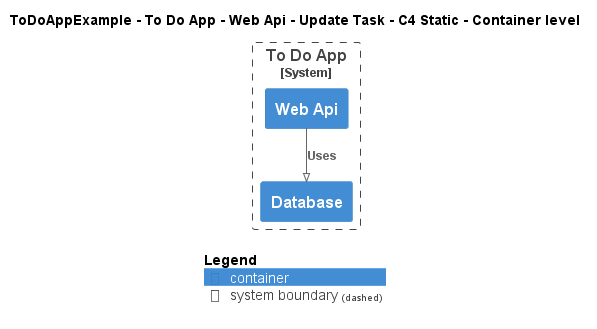

The diagram above was rendered by PlantUML. Its source (embedded in the PNG):
@startuml
!pragma layout smetana
!include ..\..\..\..\..\..\..\.c4s\C4_Container.puml

AddElementTag("c4interflow:lifecycle:new", $bgColor=green, $fontColor=#ffffff, $borderColor=green, $shadowing="False")
AddElementTag("c4interflow:lifecycle:changed", $bgColor=orange, $fontColor=#ffffff, $borderColor=orange, $shadowing="False")
AddElementTag("c4interflow:lifecycle:removed", $bgColor=red, $fontColor=#ffffff, $borderColor=red, $shadowing="False")

AddRelTag("c4interflow:lifecycle:new", $textColor=green, $lineColor=green)
AddRelTag("c4interflow:lifecycle:changed", $textColor=orange, $lineColor=orange)
AddRelTag("c4interflow:lifecycle:removed", $textColor=red, $lineColor=red)

SHOW_PERSON_PORTRAIT()
LAYOUT_TOP_DOWN()

skinparam linetype polyline

title ToDoAppExample - To Do App - Web Api - Update Task - C4 Static - Container level


System_Boundary(ToDoAppExample.SoftwareSystems.ToDoApp, "To Do App") {
    Container(ToDoAppExample.SoftwareSystems.ToDoApp.Containers.WebApi, "Web Api", "", "")
    Container(ToDoAppExample.SoftwareSystems.ToDoApp.Containers.Database, "Database", "", "")
}

Rel(ToDoAppExample.SoftwareSystems.ToDoApp.Containers.WebApi, ToDoAppExample.SoftwareSystems.ToDoApp.Containers.Database, "Uses")


SHOW_LEGEND()
@enduml